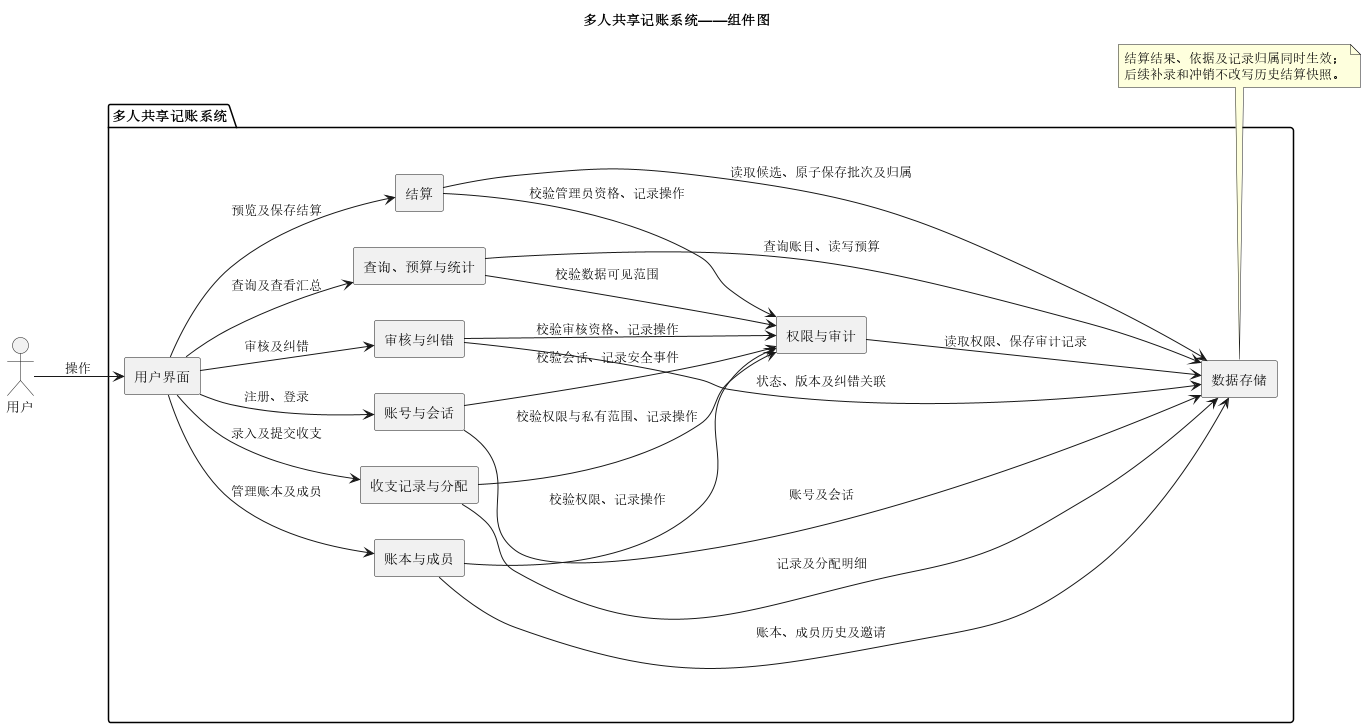

The diagram above was rendered by PlantUML. Its source (embedded in the PNG):
@startuml
title 多人共享记账系统——组件图
left to right direction
skinparam componentStyle rectangle

actor "用户" as User

package "多人共享记账系统" {
  component "用户界面" as UI

  component "账号与会话" as Auth
  component "账本与成员" as Ledger
  component "收支记录与分配" as Entry
  component "审核与纠错" as Review
  component "查询、预算与统计" as Query
  component "结算" as Settlement

  component "权限与审计" as Security
  component "数据存储" as Storage
}

User --> UI : 操作

UI --> Auth : 注册、登录
UI --> Ledger : 管理账本及成员
UI --> Entry : 录入及提交收支
UI --> Review : 审核及纠错
UI --> Query : 查询及查看汇总
UI --> Settlement : 预览及保存结算

Auth --> Security : 校验会话、记录安全事件
Ledger --> Security : 校验权限、记录操作
Entry --> Security : 校验权限与私有范围、记录操作
Review --> Security : 校验审核资格、记录操作
Query --> Security : 校验数据可见范围
Settlement --> Security : 校验管理员资格、记录操作

Auth --> Storage : 账号及会话
Ledger --> Storage : 账本、成员历史及邀请
Entry --> Storage : 记录及分配明细
Review --> Storage : 状态、版本及纠错关联
Query --> Storage : 查询账目、读写预算
Settlement --> Storage : 读取候选、原子保存批次及归属
Security --> Storage : 读取权限、保存审计记录

note bottom of Storage
  结算结果、依据及记录归属同时生效；
  后续补录和冲销不改写历史结算快照。
end note
@enduml